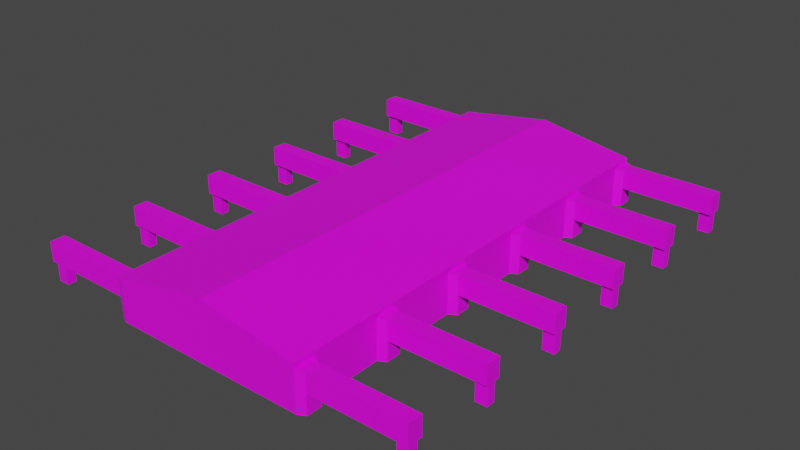 # Source: Termenal.blend  (saved by Blender 3.6.13; exported with 4.5.12 LTS)
import bpy
from mathutils import Matrix  # noqa: F401  (used for matrix-valued properties, if any)

bpy.ops.wm.read_factory_settings(use_empty=True)
scene = bpy.context.scene
scene.name = 'Scene'

# ---- collections
col_collection = bpy.data.collections.new('Collection'); scene.collection.children.link(col_collection)

# ---- images (referenced by path relative to the original .blend; pixels are not part of the script)
import os
ASSET_DIR = os.environ.get("B2B_ASSET_DIR", "")  # directory of the original .blend (textures are referenced by path, not embedded)
HERE = os.path.dirname(os.path.abspath(__file__))  # packed textures are extracted next to this script under _unpacked/

def load_image(name, relpath, width, height, colorspace="sRGB"):
    """Load a texture the original file referenced (path relative to the .blend, or extracted next to this script)."""
    p = next((c for c in (os.path.join(HERE, relpath), os.path.join(ASSET_DIR, relpath)) if relpath and os.path.exists(c)), "")
    if p:
        img = bpy.data.images.load(p, check_existing=True)
        img.name = name
    else:  # same state as the original file: an image datablock whose file is absent (Cycles renders it pink)
        img = bpy.data.images.new(name, width, height)
        img.source = "FILE"
        img.filepath = "//" + (relpath or name)
    img.colorspace_settings.name = colorspace
    return img
img_cube_base_color = load_image('Cube Base Color', 'Termenal Base Color.png', 1024, 1024, 'sRGB')

# ---- materials (node trees are filled in below, after node groups)
mat_termenal = bpy.data.materials.new('Termenal')
mat_termenal.use_transparent_shadow = False
mat_termenal.metallic = 0.6742

# ---- material node trees
mat_termenal.use_nodes = True; mat_termenal.node_tree.nodes.clear()
_N = mat_termenal.node_tree.nodes; _L = mat_termenal.node_tree.links
n0 = _N.new('ShaderNodeBsdfPrincipled'); n0.name = 'Principled BSDF'; n0.location = (10, 300)
n0.distribution = 'GGX'
n0.subsurface_method = 'RANDOM_WALK_SKIN'
n0.inputs[3].default_value = 1.45
n0.inputs[27].default_value = (0.0, 0.0, 0.0, 1.0)
n0.inputs[28].default_value = 1.0
n1 = _N.new('ShaderNodeOutputMaterial'); n1.name = 'Material Output'; n1.location = (300, 300)
n2 = _N.new('ShaderNodeTexImage'); n2.name = 'Image Texture'; n2.location = (-280, 280)
n2.image = img_cube_base_color
_L.new(n0.outputs[0], n1.inputs[0])
_L.new(n2.outputs[0], n0.inputs[0])
n1.is_active_output = True

# ---- world
world_world = bpy.data.worlds.new('World'); scene.world = world_world
world_world.use_nodes = True; world_world.node_tree.nodes.clear()
_N = world_world.node_tree.nodes; _L = world_world.node_tree.links
n0 = _N.new('ShaderNodeOutputWorld'); n0.name = 'World Output'; n0.location = (300, 300)
n1 = _N.new('ShaderNodeBackground'); n1.name = 'Background'; n1.location = (10, 300)
n1.inputs[0].default_value = (0.05088, 0.05088, 0.05088, 1.0)
_L.new(n1.outputs[0], n0.inputs[0])
n0.is_active_output = True
world_world.color = (0.05088, 0.05088, 0.05088)
world_world.use_sun_shadow = False
world_world.sun_shadow_jitter_overblur = 0.0

# ---- meshes
me_cube_002 = bpy.data.meshes.new('Cube.002')
me_cube_002.from_pydata([(-67.5, -147.6, 0.2), (-67.5, -147.6, 24.8), (-67.5, 147.6, 0.2), (-67.5, 147.6, 24.8), (-67.5, 138.1, 0.2), (-67.5, 90.46, 0.2), (-67.5, 80.97, 0.2), (-67.5, 33.31, 0.2), (-67.5, 23.83, 0.2), (-67.5, -23.83, 0.2), (-67.5, -33.31, 0.2), (-67.5, -80.97, 0.2), (-67.5, -90.46, 0.2), (-67.5, -138.1, 0.2), (-67.5, -138.1, 24.8), (-67.5, -90.46, 24.8), (-67.5, -80.97, 24.8), (-67.5, -33.31, 24.8), (-67.5, -23.83, 24.8), (-67.5, 23.83, 24.8), (-67.5, 33.31, 24.8), (-67.5, 80.97, 24.8), (-67.5, 90.46, 24.8), (-67.5, 138.1, 24.8), (0.0, 150.0, -2.861e-06), (0.0, -150.0, -2.861e-06), (0.0, 135.7, 25.0), (0.0, 121.4, 25.0), (0.0, 107.1, 25.0), (0.0, 92.86, 25.0), (0.0, 78.57, 25.0), (0.0, 64.29, 25.0), (0.0, 50.0, 25.0), (0.0, 35.71, 25.0), (0.0, 21.43, 25.0), (0.0, 7.143, 25.0), (0.0, -7.143, 25.0), (0.0, -21.43, 25.0), (0.0, -35.71, 25.0), (0.0, -50.0, 25.0), (0.0, -64.29, 25.0), (0.0, -78.57, 25.0), (0.0, -92.86, 25.0), (0.0, -107.1, 25.0), (0.0, -121.4, 25.0), (0.0, -135.7, 25.0), (-62.5, -135.7, -2.861e-06), (-62.5, -150.0, -2.861e-06), (-62.5, 150.0, -2.861e-06), (-62.5, 135.7, -2.861e-06), (-62.5, 92.86, -2.861e-06), (-62.5, 78.57, -2.861e-06), (-62.5, 35.71, -2.861e-06), (-62.5, 21.43, -2.861e-06), (-62.5, -21.43, -2.861e-06), (-62.5, -35.71, -2.861e-06), (-62.5, -78.57, -2.861e-06), (-62.5, -92.86, -2.861e-06), (-62.5, -135.7, -2.861e-06), (-62.5, -150.0, -2.861e-06), (-62.5, 92.86, -2.861e-06), (-62.5, 78.57, -2.861e-06), (-62.5, 35.71, -2.861e-06), (-62.5, 21.43, -2.861e-06), (-62.5, -21.43, -2.861e-06), (-62.5, -35.71, -2.861e-06), (-62.5, -78.57, -2.861e-06), (-62.5, -92.86, -2.861e-06), (-67.5, 147.6, 12.5), (-67.5, 138.1, 12.5), (-67.5, -147.6, 12.5), (-67.5, -138.1, 12.5), (-67.5, 80.97, 12.5), (-67.5, 90.46, 12.5), (-67.5, 23.83, 12.5), (-67.5, 33.31, 12.5), (-67.5, -33.31, 12.5), (-67.5, -23.83, 12.5), (-67.5, -90.46, 12.5), (-67.5, -80.97, 12.5), (-126.7, -145.6, 12.5), (-127.5, -147.6, 24.8), (-127.5, 138.1, 24.8), (-127.5, 147.6, 24.8), (-127.5, -138.1, 24.8), (-127.5, -90.46, 24.8), (-127.5, -80.97, 24.8), (-127.5, -33.31, 24.8), (-127.5, -23.83, 24.8), (-127.5, 23.83, 24.8), (-127.5, 33.31, 24.8), (-127.5, 80.97, 24.8), (-127.5, 90.46, 24.8), (-126.7, 145.6, 12.5), (-126.7, 140.2, 12.5), (-126.7, -140.2, 12.5), (-126.7, 83.01, 12.5), (-126.7, 88.42, 12.5), (-126.7, 25.87, 12.5), (-126.7, 31.27, 12.5), (-126.7, -31.27, 12.5), (-126.7, -25.87, 12.5), (-126.7, -88.42, 12.5), (-126.7, -83.01, 12.5), (-119.3, 140.2, 12.5), (-119.3, 145.6, 12.5), (-119.3, 83.01, 12.5), (-119.3, 88.42, 12.5), (-119.3, 31.27, 12.5), (-119.3, 25.87, 12.5), (-119.3, -31.27, 12.5), (-119.3, -25.87, 12.5), (-119.3, -88.42, 12.5), (-119.3, -83.01, 12.5), (-119.3, -140.2, 12.5), (-119.3, -145.6, 12.5), (-127.5, 138.1, 12.5), (-127.5, 147.6, 12.5), (-127.5, -147.6, 12.5), (-127.5, -138.1, 12.5), (-127.5, 80.97, 12.5), (-127.5, 90.46, 12.5), (-127.5, 23.83, 12.5), (-127.5, 33.31, 12.5), (-127.5, -33.31, 12.5), (-127.5, -23.83, 12.5), (-127.5, -90.46, 12.5), (-127.5, -80.97, 12.5), (-118.5, 33.31, 12.5), (-118.5, -33.31, 12.5), (-118.5, 80.97, 12.5), (-118.5, -138.1, 12.5), (-118.5, -90.46, 12.5), (-118.5, 23.83, 12.5), (-118.5, 147.6, 12.5), (-118.5, 138.1, 12.5), (-118.5, 90.46, 12.5), (-118.5, -23.83, 12.5), (-118.5, -80.97, 12.5), (-118.5, -147.6, 12.5), (-126.7, 140.2, -0.5), (-126.7, 145.6, -0.5), (-126.7, -145.6, -0.5), (-126.7, -140.2, -0.5), (-126.7, 83.01, -0.5), (-126.7, 88.42, -0.5), (-126.7, 25.87, -0.5), (-126.7, 31.27, -0.5), (-126.7, -31.27, -0.5), (-126.7, -25.87, -0.5), (-126.7, -88.42, -0.5), (-126.7, -83.01, -0.5), (-119.3, 31.27, -0.5), (-119.3, -31.27, -0.5), (-119.3, 83.01, -0.5), (-119.3, -140.2, -0.5), (-119.3, -88.42, -0.5), (-119.3, 25.87, -0.5), (-119.3, 145.6, -0.5), (-119.3, 140.2, -0.5), (-119.3, 88.42, -0.5), (-119.3, -25.87, -0.5), (-119.3, -83.01, -0.5), (-119.3, -145.6, -0.5), (-62.5, 135.7, 25.0), (-62.5, 150.0, 25.0), (-62.5, -150.0, 25.0), (-62.5, -135.7, 25.0), (-62.5, -92.86, 25.0), (-62.5, -78.57, 25.0), (-62.5, -35.71, 25.0), (-62.5, -21.43, 25.0), (-62.5, 21.43, 25.0), (-62.5, 35.71, 25.0), (-62.5, 78.57, 25.0), (-62.5, 92.86, 25.0), (0.0, -121.4, 25.0), (0.0, -135.7, 25.0), (0.0, -107.1, 25.0), (0.0, -92.86, 25.0), (0.0, -78.57, 25.0), (0.0, -64.29, 25.0), (0.0, -50.0, 25.0), (0.0, -35.71, 25.0), (0.0, -21.43, 25.0), (0.0, -7.143, 25.0), (0.0, 7.143, 25.0), (0.0, 21.43, 25.0), (0.0, 35.71, 25.0), (0.0, 50.0, 25.0), (0.0, 64.29, 25.0), (0.0, 78.57, 25.0), (0.0, 92.86, 25.0), (0.0, 107.1, 25.0), (0.0, 121.4, 25.0), (0.0, 135.7, 25.0), (-62.5, 135.7, 28.14), (-62.5, 92.86, 28.14), (-62.5, 78.57, 28.14), (-62.5, 35.71, 28.14), (-62.5, 21.43, 28.14), (-62.5, -21.43, 28.14), (-62.5, -35.71, 28.14), (-62.5, -78.57, 28.14), (-62.5, -92.86, 28.14), (-62.5, -135.7, 28.14), (0.0, 150.0, 38.02), (0.0, -150.0, 38.02), (-62.5, 150.0, 28.14), (-62.5, -150.0, 28.14)], [(44, 176), (177, 45), (43, 178), (42, 179), (41, 180), (40, 181), (39, 182), (38, 183), (37, 184), (36, 185), (35, 186), (34, 187), (33, 188), (32, 189), (31, 190), (30, 191), (29, 192), (28, 193), (27, 194), (26, 195)], [(74, 19, 89, 122, 133), (201, 171, 170, 202), (16, 79, 138, 127, 86), (103, 151, 150, 102), (199, 198, 174, 51, 52, 173), (99, 147, 146, 98), (169, 203, 202, 170, 55, 56), (175, 197, 196, 164, 49, 50), (171, 201, 200, 172, 53, 54), (206, 24, 48, 165, 208), (48, 24, 25, 47, 46, 57, 56, 55, 54, 53, 52, 51, 50, 49), (166, 47, 25, 207, 209), (59, 58, 46, 47), (13, 71, 14, 167, 46, 58), (4, 2, 48, 49), (95, 143, 142, 80), (148, 153, 110, 100), (144, 154, 106, 96), (141, 140, 94, 93), (14, 84, 81, 1, 166, 167), (61, 60, 50, 51), (63, 62, 52, 53), (65, 64, 54, 55), (67, 66, 56, 57), (16, 86, 85, 15, 168, 169), (18, 88, 87, 17, 170, 171), (20, 90, 89, 19, 172, 173), (22, 92, 91, 21, 174, 175), (94, 140, 159, 104), (156, 162, 113, 112), (163, 155, 114, 115), (146, 157, 109, 98), (112, 102, 150, 156), (113, 162, 151, 103), (149, 148, 100, 101), (142, 163, 115, 80), (152, 147, 99, 108), (105, 158, 141, 93), (159, 158, 105, 104), (21, 72, 6, 61, 51, 174), (15, 78, 12, 67, 57, 168), (17, 76, 10, 65, 55, 170), (19, 74, 8, 63, 53, 172), (165, 48, 2, 68, 3), (0, 13, 58, 59), (6, 5, 60, 61), (8, 7, 62, 63), (10, 9, 64, 65), (12, 11, 66, 67), (1, 70, 0, 59, 47, 166), (97, 145, 144, 96), (4, 69, 68, 2), (160, 145, 97, 107), (114, 155, 143, 95), (111, 161, 149, 101), (106, 154, 160, 107), (108, 109, 157, 152), (23, 69, 4, 49, 164), (3, 83, 82, 23, 164, 165), (0, 70, 71, 13), (5, 73, 22, 175, 50, 60), (6, 72, 73, 5), (7, 75, 20, 173, 52, 62), (8, 74, 75, 7), (9, 77, 18, 171, 54, 64), (10, 76, 77, 9), (11, 79, 16, 169, 56, 66), (12, 78, 79, 11), (116, 82, 83, 117), (118, 81, 84, 119), (126, 85, 86, 127), (124, 87, 88, 125), (122, 89, 90, 123), (120, 91, 92, 121), (76, 17, 87, 124, 129), (72, 21, 91, 120, 130), (110, 153, 161, 111), (18, 77, 137, 125, 88), (14, 71, 131, 119, 84), (20, 75, 128, 123, 90), (69, 23, 82, 116, 135), (3, 68, 134, 117, 83), (78, 15, 85, 126, 132), (22, 73, 136, 121, 92), (68, 69, 135, 134), (73, 72, 130, 136), (75, 74, 133, 128), (77, 76, 129, 137), (79, 78, 132, 138), (71, 70, 139, 131), (93, 94, 116, 117), (95, 80, 118, 119), (97, 96, 120, 121), (99, 98, 122, 123), (101, 100, 124, 125), (103, 102, 126, 127), (108, 99, 123, 128), (100, 110, 129, 124), (96, 106, 130, 120), (114, 95, 119, 131), (102, 112, 132, 126), (98, 109, 133, 122), (105, 93, 117, 134), (94, 104, 135, 116), (104, 105, 134, 135), (107, 97, 121, 136), (106, 107, 136, 130), (109, 108, 128, 133), (111, 101, 125, 137), (110, 111, 137, 129), (113, 103, 127, 138), (112, 113, 138, 132), (80, 115, 139, 118), (115, 114, 131, 139), (160, 154, 144, 145), (161, 153, 148, 149), (162, 156, 150, 151), (152, 157, 146, 147), (158, 159, 140, 141), (155, 163, 142, 143), (166, 209, 205, 167), (196, 208, 165, 164), (205, 204, 168, 57, 46, 167), (203, 169, 168, 204), (172, 200, 199, 173), (174, 198, 197, 175), (196, 197, 198, 199, 200, 201, 202, 203, 204, 205, 209, 207, 206, 208), (70, 1, 81, 118, 139)])
_uv = me_cube_002.uv_layers.new(name='UVMap')
_uv.uv.foreach_set('vector', [0.4396, 0.5621, 0.4396, 0.4252, 0.5728, 0.4252, 0.5728, 0.5621, 0.5528, 0.5621, 0.1192, 0.423, 0.1192, 0.458, 0.106, 0.458, 0.106, 0.423, 0.8448, 0.7033, 0.8448, 0.8402, 0.7316, 0.8402, 0.7116, 0.8402, 0.7116, 0.7033, 0.8456, 0.2781, 0.8456, 0.4227, 0.8405, 0.4227, 0.8405, 0.2781, 0.1722, 0.423, 0.2119, 0.423, 0.2119, 0.458, 0.2119, 0.7361, 0.1722, 0.7361, 0.1722, 0.458, 0.8506, 0.2781, 0.8506, 0.4227, 0.8456, 0.4227, 0.8456, 0.2781, 0.06622, 0.458, 0.06622, 0.423, 0.106, 0.423, 0.106, 0.458, 0.106, 0.7361, 0.06622, 0.7361, 0.2251, 0.458, 0.2251, 0.423, 0.2649, 0.423, 0.2649, 0.458, 0.2649, 0.7361, 0.2251, 0.7361, 0.1192, 0.458, 0.1192, 0.423, 0.1589, 0.423, 0.1589, 0.458, 0.1589, 0.7361, 0.1192, 0.7361, 0.2833, 1.698e-08, 0.2833, 0.423, 0.1445, 0.423, 0.1445, 0.1449, 0.1445, 0.1099, 0.2893, 0.423, 0.4283, 0.423, 0.4283, 0.7011, 0.2893, 0.7011, 0.2893, 0.6879, 0.2893, 0.6481, 0.2893, 0.6349, 0.2893, 0.5952, 0.2893, 0.5819, 0.2893, 0.5422, 0.2893, 0.5289, 0.2893, 0.4892, 0.2893, 0.476, 0.2893, 0.4362, 0.4221, 0.1449, 0.4221, 0.423, 0.2833, 0.423, 0.2833, 1.698e-08, 0.4221, 0.1099, 0.2833, 0.423, 0.2833, 0.423, 0.2833, 0.423, 0.2833, 0.423, 0.6998, 0.2759, 0.6998, 0.1391, 0.6998, 0.002225, 0.711, 0.0, 0.711, 0.2781, 0.711, 0.2781, 0.2781, 0.434, 0.2781, 0.4252, 0.2893, 0.423, 0.2893, 0.4362, 0.8556, 0.2781, 0.8556, 0.4227, 0.8506, 0.4227, 0.8506, 0.2781, 0.5828, 0.4227, 0.5666, 0.4227, 0.5666, 0.2781, 0.5828, 0.2781, 0.7449, 0.4227, 0.7287, 0.4227, 0.7287, 0.2781, 0.7449, 0.2781, 0.8606, 0.4227, 0.8556, 0.4227, 0.8556, 0.2781, 0.8606, 0.2781, 0.7721, 0.2893, 0.7721, 0.4228, 0.7633, 0.4228, 0.7633, 0.2893, 0.7611, 0.2781, 0.7743, 0.2781, 0.2833, 0.423, 0.2833, 0.423, 0.2833, 0.423, 0.2833, 0.423, 0.2833, 0.423, 0.2833, 0.423, 0.2833, 0.423, 0.2833, 0.423, 0.2833, 0.423, 0.2833, 0.423, 0.2833, 0.423, 0.2833, 0.423, 0.2833, 0.423, 0.2833, 0.423, 0.2833, 0.423, 0.2833, 0.423, 0.7853, 0.2893, 0.7853, 0.4228, 0.7766, 0.4228, 0.7766, 0.2893, 0.7743, 0.2781, 0.7876, 0.2781, 0.7986, 0.2893, 0.7986, 0.4228, 0.7898, 0.4228, 0.7898, 0.2893, 0.7876, 0.2781, 0.8008, 0.2781, 0.8118, 0.2893, 0.8118, 0.4228, 0.803, 0.4228, 0.803, 0.2893, 0.8008, 0.2781, 0.8141, 0.2781, 0.8251, 0.2893, 0.8251, 0.4228, 0.8163, 0.4228, 0.8163, 0.2893, 0.8141, 0.2781, 0.8273, 0.2781, 0.599, 0.2781, 0.599, 0.4227, 0.5828, 0.4227, 0.5828, 0.2781, 0.8656, 0.4227, 0.8606, 0.4227, 0.8606, 0.2781, 0.8656, 0.2781, 0.8668, 0.5676, 0.8618, 0.5676, 0.8618, 0.423, 0.8668, 0.423, 0.6152, 0.4227, 0.599, 0.4227, 0.599, 0.2781, 0.6152, 0.2781, 0.6152, 0.2781, 0.6314, 0.2781, 0.6314, 0.4227, 0.6152, 0.4227, 0.7611, 0.2781, 0.7611, 0.4227, 0.7449, 0.4227, 0.7449, 0.2781, 0.8706, 0.4227, 0.8656, 0.4227, 0.8656, 0.2781, 0.8706, 0.2781, 0.6476, 0.4227, 0.6314, 0.4227, 0.6314, 0.2781, 0.6476, 0.2781, 0.6638, 0.4227, 0.6476, 0.4227, 0.6476, 0.2781, 0.6638, 0.2781, 0.68, 0.2781, 0.68, 0.4227, 0.6638, 0.4227, 0.6638, 0.2781, 0.8718, 0.5676, 0.8668, 0.5676, 0.8668, 0.423, 0.8718, 0.423, 0.8668, 0.002225, 0.8668, 0.1391, 0.8668, 0.2759, 0.8555, 0.2781, 0.8555, 0.2781, 0.8555, 0.0, 0.584, 0.4252, 0.584, 0.5621, 0.584, 0.6989, 0.5728, 0.7011, 0.5728, 0.7011, 0.5728, 0.423, 0.7223, 0.002225, 0.7223, 0.1391, 0.7223, 0.2759, 0.711, 0.2781, 0.711, 0.2781, 0.711, 0.0, 0.4396, 0.4252, 0.4396, 0.5621, 0.4396, 0.6989, 0.4283, 0.7011, 0.4283, 0.7011, 0.4283, 0.423, 0.1445, 0.1449, 0.1445, 0.423, 0.1332, 0.4208, 0.1332, 0.2839, 0.1332, 0.1471, 0.2431, 0.7471, 0.2431, 0.7383, 0.2543, 0.7361, 0.2543, 0.7493, 0.1984, 0.7471, 0.1984, 0.7383, 0.2096, 0.7361, 0.2096, 0.7493, 0.2096, 0.7471, 0.2096, 0.7383, 0.2207, 0.7361, 0.2207, 0.7493, 0.2207, 0.7471, 0.2207, 0.7383, 0.2319, 0.7361, 0.2319, 0.7493, 0.2319, 0.7471, 0.2319, 0.7383, 0.2431, 0.7361, 0.2431, 0.7493, 0.4333, 0.1471, 0.4333, 0.2839, 0.4333, 0.4208, 0.4221, 0.423, 0.4221, 0.423, 0.4221, 0.1449, 0.8756, 0.2781, 0.8756, 0.4227, 0.8706, 0.4227, 0.8706, 0.2781, 0.0452, 0.8729, 0.0452, 0.7361, 0.05399, 0.7361, 0.05399, 0.8729, 0.6962, 0.4227, 0.68, 0.4227, 0.68, 0.2781, 0.6962, 0.2781, 0.7125, 0.2781, 0.7125, 0.4227, 0.6962, 0.4227, 0.6962, 0.2781, 0.7287, 0.2781, 0.7287, 0.4227, 0.7125, 0.4227, 0.7125, 0.2781, 0.8768, 0.423, 0.8768, 0.5676, 0.8718, 0.5676, 0.8718, 0.423, 0.0, 0.7361, 0.005012, 0.7361, 0.005012, 0.8807, 0.0, 0.8807, 0.7285, 0.4252, 0.7285, 0.5621, 0.7285, 0.6989, 0.7173, 0.7011, 0.7173, 0.423, 0.8383, 0.2893, 0.8383, 0.4228, 0.8295, 0.4228, 0.8295, 0.2893, 0.8273, 0.2781, 0.8405, 0.2781, 0.09796, 0.8729, 0.09796, 0.7361, 0.1068, 0.7361, 0.1068, 0.8729, 0.4114, 0.977, 0.4114, 0.8402, 0.4114, 0.7033, 0.4226, 0.7011, 0.4226, 0.9792, 0.4226, 0.9792, 0.05399, 0.8729, 0.05399, 0.7361, 0.06279, 0.7361, 0.06279, 0.8729, 0.5558, 0.977, 0.5558, 0.8402, 0.5558, 0.7033, 0.5671, 0.7011, 0.5671, 0.9792, 0.5671, 0.9792, 0.01002, 0.8729, 0.01002, 0.7361, 0.01882, 0.7361, 0.01882, 0.8729, 0.7003, 0.977, 0.7003, 0.8402, 0.7003, 0.7033, 0.7116, 0.7011, 0.7116, 0.9792, 0.7116, 0.9792, 0.01882, 0.8729, 0.01882, 0.7361, 0.02761, 0.7361, 0.02761, 0.8729, 0.8448, 0.977, 0.8448, 0.8402, 0.8448, 0.7033, 0.8561, 0.7011, 0.8561, 0.9792, 0.8561, 0.9792, 0.06279, 0.8729, 0.06279, 0.7361, 0.07158, 0.7361, 0.07158, 0.8729, 0.1068, 0.8729, 0.1068, 0.7361, 0.1156, 0.7361, 0.1156, 0.8729, 0.07158, 0.8729, 0.07158, 0.7361, 0.08038, 0.7361, 0.08038, 0.8729, 0.08038, 0.8729, 0.08038, 0.7361, 0.08917, 0.7361, 0.08917, 0.8729, 0.02761, 0.8729, 0.02761, 0.7361, 0.03641, 0.7361, 0.03641, 0.8729, 0.03641, 0.8729, 0.03641, 0.7361, 0.0452, 0.7361, 0.0452, 0.8729, 0.08917, 0.8729, 0.08917, 0.7361, 0.09796, 0.7361, 0.09796, 0.8729, 0.7223, 0.1391, 0.7223, 0.002225, 0.8555, 0.002225, 0.8555, 0.1391, 0.8355, 0.1391, 0.8668, 0.1391, 0.8668, 0.002225, 1.0, 0.002225, 1.0, 0.1391, 0.98, 0.1391, 0.01002, 0.7361, 0.01002, 0.8807, 0.005012, 0.8807, 0.005012, 0.7361, 0.7003, 0.7033, 0.7003, 0.8402, 0.5871, 0.8402, 0.5671, 0.8402, 0.5671, 0.7033, 0.6998, 0.002225, 0.6998, 0.1391, 0.5865, 0.1391, 0.5666, 0.1391, 0.5666, 0.002225, 0.5558, 0.7033, 0.5558, 0.8402, 0.4426, 0.8402, 0.4226, 0.8402, 0.4226, 0.7033, 0.7285, 0.5621, 0.7285, 0.4252, 0.8618, 0.4252, 0.8618, 0.5621, 0.8418, 0.5621, 0.1332, 0.1471, 0.1332, 0.2839, 0.01999, 0.2839, 0.0, 0.2839, 0.0, 0.1471, 0.584, 0.5621, 0.584, 0.4252, 0.7173, 0.4252, 0.7173, 0.5621, 0.6973, 0.5621, 0.4114, 0.7033, 0.4114, 0.8402, 0.2981, 0.8402, 0.2781, 0.8402, 0.2781, 0.7033, 0.1419, 0.8695, 0.1331, 0.8695, 0.1331, 0.7561, 0.1419, 0.7561, 0.1507, 0.8695, 0.1419, 0.8695, 0.1419, 0.7561, 0.1507, 0.7561, 0.1243, 0.8695, 0.1156, 0.8695, 0.1156, 0.7561, 0.1243, 0.7561, 0.1331, 0.8695, 0.1243, 0.8695, 0.1243, 0.7561, 0.1331, 0.7561, 0.1595, 0.8695, 0.1507, 0.8695, 0.1507, 0.7561, 0.1595, 0.7561, 0.1683, 0.8695, 0.1595, 0.8695, 0.1595, 0.7561, 0.1683, 0.7561, 0.14, 0.738, 0.135, 0.738, 0.1331, 0.7361, 0.1419, 0.7361, 0.1664, 0.738, 0.1614, 0.738, 0.1595, 0.7361, 0.1683, 0.7361, 0.1488, 0.738, 0.1438, 0.738, 0.1419, 0.7361, 0.1507, 0.7361, 0.1225, 0.738, 0.1174, 0.738, 0.1156, 0.7361, 0.1243, 0.7361, 0.1312, 0.738, 0.1262, 0.738, 0.1243, 0.7361, 0.1331, 0.7361, 0.1576, 0.738, 0.1526, 0.738, 0.1507, 0.7361, 0.1595, 0.7361, 0.1225, 0.7542, 0.1225, 0.738, 0.1243, 0.7361, 0.1243, 0.7561, 0.1262, 0.738, 0.1262, 0.7542, 0.1243, 0.7561, 0.1243, 0.7361, 0.1438, 0.738, 0.1438, 0.7542, 0.1419, 0.7561, 0.1419, 0.7361, 0.1664, 0.7542, 0.1664, 0.738, 0.1683, 0.7361, 0.1683, 0.7561, 0.1526, 0.738, 0.1526, 0.7542, 0.1507, 0.7561, 0.1507, 0.7361, 0.1174, 0.738, 0.1174, 0.7542, 0.1156, 0.7561, 0.1156, 0.7361, 0.14, 0.7542, 0.14, 0.738, 0.1419, 0.7361, 0.1419, 0.7561, 0.135, 0.738, 0.135, 0.7542, 0.1331, 0.7561, 0.1331, 0.7361, 0.135, 0.7542, 0.14, 0.7542, 0.1419, 0.7561, 0.1331, 0.7561, 0.1488, 0.7542, 0.1488, 0.738, 0.1507, 0.7361, 0.1507, 0.7561, 0.1438, 0.7542, 0.1488, 0.7542, 0.1507, 0.7561, 0.1419, 0.7561, 0.1174, 0.7542, 0.1225, 0.7542, 0.1243, 0.7561, 0.1156, 0.7561, 0.1312, 0.7542, 0.1312, 0.738, 0.1331, 0.7361, 0.1331, 0.7561, 0.1262, 0.7542, 0.1312, 0.7542, 0.1331, 0.7561, 0.1243, 0.7561, 0.1576, 0.7542, 0.1576, 0.738, 0.1595, 0.7361, 0.1595, 0.7561, 0.1526, 0.7542, 0.1576, 0.7542, 0.1595, 0.7561, 0.1507, 0.7561, 0.1614, 0.738, 0.1614, 0.7542, 0.1595, 0.7561, 0.1595, 0.7361, 0.1614, 0.7542, 0.1664, 0.7542, 0.1683, 0.7561, 0.1595, 0.7561, 0.1733, 0.7523, 0.1683, 0.7523, 0.1683, 0.7361, 0.1733, 0.7361, 0.1783, 0.7523, 0.1733, 0.7523, 0.1733, 0.7361, 0.1783, 0.7361, 0.1833, 0.7523, 0.1783, 0.7523, 0.1783, 0.7361, 0.1833, 0.7361, 0.1884, 0.7523, 0.1833, 0.7523, 0.1833, 0.7361, 0.1884, 0.7361, 0.1934, 0.7523, 0.1884, 0.7523, 0.1884, 0.7361, 0.1934, 0.7361, 0.1984, 0.7523, 0.1934, 0.7523, 0.1934, 0.7361, 0.1984, 0.7361, 0.0, 0.458, 0.0, 0.423, 0.01324, 0.423, 0.01324, 0.458, 0.2649, 0.423, 0.2781, 0.423, 0.2781, 0.458, 0.2649, 0.458, 0.01324, 0.423, 0.05298, 0.423, 0.05298, 0.458, 0.05298, 0.7361, 0.01324, 0.7361, 0.01324, 0.458, 0.06622, 0.423, 0.06622, 0.458, 0.05298, 0.458, 0.05298, 0.423, 0.1589, 0.458, 0.1589, 0.423, 0.1722, 0.423, 0.1722, 0.458, 0.2119, 0.458, 0.2119, 0.423, 0.2251, 0.423, 0.2251, 0.458, 0.9972, 0.7144, 0.9972, 0.7541, 0.9972, 0.7673, 0.9972, 0.8071, 0.9972, 0.8203, 0.9972, 0.86, 0.9972, 0.8733, 0.9972, 0.913, 0.9972, 0.9263, 0.9972, 0.966, 0.9972, 0.9792, 0.8561, 0.9792, 0.8561, 0.7011, 0.9972, 0.7011, 0.4333, 0.2839, 0.4333, 0.1471, 0.5666, 0.1471, 0.5666, 0.2839, 0.5466, 0.2839])
_ca = me_cube_002.color_attributes.new('Attribute', 'BYTE_COLOR', 'CORNER')
_ca.data.foreach_set('color', [1.0, 1.0, 1.0, 1.0, 1.0, 1.0, 1.0, 1.0, 1.0, 1.0, 1.0, 1.0, 1.0, 1.0, 1.0, 1.0, 1.0, 1.0, 1.0, 1.0, 1.0, 1.0, 1.0, 1.0, 1.0, 1.0, 1.0, 1.0, 1.0, 1.0, 1.0, 1.0, 1.0, 1.0, 1.0, 1.0, 1.0, 1.0, 1.0, 1.0, 1.0, 1.0, 1.0, 1.0, 1.0, 1.0, 1.0, 1.0, 1.0, 1.0, 1.0, 1.0, 1.0, 1.0, 1.0, 1.0, 1.0, 1.0, 1.0, 1.0, 1.0, 1.0, 1.0, 1.0, 1.0, 1.0, 1.0, 1.0, 1.0, 1.0, 1.0, 1.0, 1.0, 1.0, 1.0, 1.0, 1.0, 1.0, 1.0, 1.0, 1.0, 1.0, 1.0, 1.0, 1.0, 1.0, 1.0, 1.0, 1.0, 1.0, 1.0, 1.0, 1.0, 1.0, 1.0, 1.0, 1.0, 1.0, 1.0, 1.0, 1.0, 1.0, 1.0, 1.0, 1.0, 1.0, 1.0, 1.0, 1.0, 1.0, 1.0, 1.0, 1.0, 1.0, 1.0, 1.0, 1.0, 1.0, 1.0, 1.0, 1.0, 1.0, 1.0, 1.0, 1.0, 1.0, 1.0, 1.0, 1.0, 1.0, 1.0, 1.0, 1.0, 1.0, 1.0, 1.0, 1.0, 1.0, 1.0, 1.0, 1.0, 1.0, 1.0, 1.0, 1.0, 1.0, 1.0, 1.0, 1.0, 1.0, 1.0, 1.0, 1.0, 1.0, 1.0, 1.0, 1.0, 1.0, 1.0, 1.0, 1.0, 1.0, 1.0, 1.0, 1.0, 1.0, 1.0, 1.0, 1.0, 1.0, 1.0, 1.0, 1.0, 1.0, 1.0, 1.0, 1.0, 1.0, 1.0, 1.0, 1.0, 1.0, 1.0, 1.0, 1.0, 1.0, 1.0, 1.0, 1.0, 1.0, 1.0, 1.0, 1.0, 1.0, 1.0, 1.0, 1.0, 1.0, 1.0, 1.0, 1.0, 1.0, 1.0, 1.0, 1.0, 1.0, 1.0, 1.0, 1.0, 1.0, 1.0, 1.0, 1.0, 1.0, 1.0, 1.0, 1.0, 1.0, 1.0, 1.0, 1.0, 1.0, 1.0, 1.0, 1.0, 1.0, 1.0, 1.0, 1.0, 1.0, 1.0, 1.0, 1.0, 1.0, 1.0, 1.0, 1.0, 1.0, 1.0, 1.0, 1.0, 1.0, 1.0, 1.0, 1.0, 1.0, 1.0, 1.0, 1.0, 1.0, 1.0, 1.0, 1.0, 1.0, 1.0, 1.0, 1.0, 1.0, 1.0, 1.0, 1.0, 1.0, 1.0, 1.0, 1.0, 1.0, 1.0, 1.0, 1.0, 1.0, 1.0, 1.0, 1.0, 1.0, 1.0, 1.0, 1.0, 1.0, 1.0, 1.0, 1.0, 1.0, 1.0, 1.0, 1.0, 1.0, 1.0, 1.0, 1.0, 1.0, 1.0, 1.0, 1.0, 1.0, 1.0, 1.0, 1.0, 1.0, 1.0, 1.0, 1.0, 1.0, 1.0, 1.0, 1.0, 1.0, 1.0, 1.0, 1.0, 1.0, 1.0, 1.0, 1.0, 1.0, 1.0, 1.0, 1.0, 1.0, 1.0, 1.0, 1.0, 1.0, 1.0, 1.0, 1.0, 1.0, 1.0, 1.0, 1.0, 1.0, 1.0, 1.0, 1.0, 1.0, 1.0, 1.0, 1.0, 1.0, 1.0, 1.0, 1.0, 1.0, 1.0, 1.0, 1.0, 1.0, 1.0, 1.0, 1.0, 1.0, 1.0, 1.0, 1.0, 1.0, 1.0, 1.0, 1.0, 1.0, 1.0, 1.0, 1.0, 1.0, 1.0, 1.0, 1.0, 1.0, 1.0, 1.0, 1.0, 1.0, 1.0, 1.0, 1.0, 1.0, 1.0, 1.0, 1.0, 1.0, 1.0, 1.0, 1.0, 1.0, 1.0, 1.0, 1.0, 1.0, 1.0, 1.0, 1.0, 1.0, 1.0, 1.0, 1.0, 1.0, 1.0, 1.0, 1.0, 1.0, 1.0, 1.0, 1.0, 1.0, 1.0, 1.0, 1.0, 1.0, 1.0, 1.0, 1.0, 1.0, 1.0, 1.0, 1.0, 1.0, 1.0, 1.0, 1.0, 1.0, 1.0, 1.0, 1.0, 1.0, 1.0, 1.0, 1.0, 1.0, 1.0, 1.0, 1.0, 1.0, 1.0, 1.0, 1.0, 1.0, 1.0, 1.0, 1.0, 1.0, 1.0, 1.0, 1.0, 1.0, 1.0, 1.0, 1.0, 1.0, 1.0, 1.0, 1.0, 1.0, 1.0, 1.0, 1.0, 1.0, 1.0, 1.0, 1.0, 1.0, 1.0, 1.0, 1.0, 1.0, 1.0, 1.0, 1.0, 1.0, 1.0, 1.0, 1.0, 1.0, 1.0, 1.0, 1.0, 1.0, 1.0, 1.0, 1.0, 1.0, 1.0, 1.0, 1.0, 1.0, 1.0, 1.0, 1.0, 1.0, 1.0, 1.0, 1.0, 1.0, 1.0, 1.0, 1.0, 1.0, 1.0, 1.0, 1.0, 1.0, 1.0, 1.0, 1.0, 1.0, 1.0, 1.0, 1.0, 1.0, 1.0, 1.0, 1.0, 1.0, 1.0, 1.0, 1.0, 1.0, 1.0, 1.0, 1.0, 1.0, 1.0, 1.0, 1.0, 1.0, 1.0, 1.0, 1.0, 1.0, 1.0, 1.0, 1.0, 1.0, 1.0, 1.0, 1.0, 1.0, 1.0, 1.0, 1.0, 1.0, 1.0, 1.0, 1.0, 1.0, 1.0, 1.0, 1.0, 1.0, 1.0, 1.0, 1.0, 1.0, 1.0, 1.0, 1.0, 1.0, 1.0, 1.0, 1.0, 1.0, 1.0, 1.0, 1.0, 1.0, 1.0, 1.0, 1.0, 1.0, 1.0, 1.0, 1.0, 1.0, 1.0, 1.0, 1.0, 1.0, 1.0, 1.0, 1.0, 1.0, 1.0, 1.0, 1.0, 1.0, 1.0, 1.0, 1.0, 1.0, 1.0, 1.0, 1.0, 1.0, 1.0, 1.0, 1.0, 1.0, 1.0, 1.0, 1.0, 1.0, 1.0, 1.0, 1.0, 1.0, 1.0, 1.0, 1.0, 1.0, 1.0, 1.0, 1.0, 1.0, 1.0, 1.0, 1.0, 1.0, 1.0, 1.0, 1.0, 1.0, 1.0, 1.0, 1.0, 1.0, 1.0, 1.0, 1.0, 1.0, 1.0, 1.0, 1.0, 1.0, 1.0, 1.0, 1.0, 1.0, 1.0, 1.0, 1.0, 1.0, 1.0, 1.0, 1.0, 1.0, 1.0, 1.0, 1.0, 1.0, 1.0, 1.0, 1.0, 1.0, 1.0, 1.0, 1.0, 1.0, 1.0, 1.0, 1.0, 1.0, 1.0, 1.0, 1.0, 1.0, 1.0, 1.0, 1.0, 1.0, 1.0, 1.0, 1.0, 1.0, 1.0, 1.0, 1.0, 1.0, 1.0, 1.0, 1.0, 1.0, 1.0, 1.0, 1.0, 1.0, 1.0, 1.0, 1.0, 1.0, 1.0, 1.0, 1.0, 1.0, 1.0, 1.0, 1.0, 1.0, 1.0, 1.0, 1.0, 1.0, 1.0, 1.0, 1.0, 1.0, 1.0, 1.0, 1.0, 1.0, 1.0, 1.0, 1.0, 1.0, 1.0, 1.0, 1.0, 1.0, 1.0, 1.0, 1.0, 1.0, 1.0, 1.0, 1.0, 1.0, 1.0, 1.0, 1.0, 1.0, 1.0, 1.0, 1.0, 1.0, 1.0, 1.0, 1.0, 1.0, 1.0, 1.0, 1.0, 1.0, 1.0, 1.0, 1.0, 1.0, 1.0, 1.0, 1.0, 1.0, 1.0, 1.0, 1.0, 1.0, 1.0, 1.0, 1.0, 1.0, 1.0, 1.0, 1.0, 1.0, 1.0, 1.0, 1.0, 1.0, 1.0, 1.0, 1.0, 1.0, 1.0, 1.0, 1.0, 1.0, 1.0, 1.0, 1.0, 1.0, 1.0, 1.0, 1.0, 1.0, 1.0, 1.0, 1.0, 1.0, 1.0, 1.0, 1.0, 1.0, 1.0, 1.0, 1.0, 1.0, 1.0, 1.0, 1.0, 1.0, 1.0, 1.0, 1.0, 1.0, 1.0, 1.0, 1.0, 1.0, 1.0, 1.0, 1.0, 1.0, 1.0, 1.0, 1.0, 1.0, 1.0, 1.0, 1.0, 1.0, 1.0, 1.0, 1.0, 1.0, 1.0, 1.0, 1.0, 1.0, 1.0, 1.0, 1.0, 1.0, 1.0, 1.0, 1.0, 1.0, 1.0, 1.0, 1.0, 1.0, 1.0, 1.0, 1.0, 1.0, 1.0, 1.0, 1.0, 1.0, 1.0, 1.0, 1.0, 1.0, 1.0, 1.0, 1.0, 1.0, 1.0, 1.0, 1.0, 1.0, 1.0, 1.0, 1.0, 1.0, 1.0, 1.0, 1.0, 1.0, 1.0, 1.0, 1.0, 1.0, 1.0, 1.0, 1.0, 1.0, 1.0, 1.0, 1.0, 1.0, 1.0, 1.0, 1.0, 1.0, 1.0, 1.0, 1.0, 1.0, 1.0, 1.0, 1.0, 1.0, 1.0, 1.0, 1.0, 1.0, 1.0, 1.0, 1.0, 1.0, 1.0, 1.0, 1.0, 1.0, 1.0, 1.0, 1.0, 1.0, 1.0, 1.0, 1.0, 1.0, 1.0, 1.0, 1.0, 1.0, 1.0, 1.0, 1.0, 1.0, 1.0, 1.0, 1.0, 1.0, 1.0, 1.0, 1.0, 1.0, 1.0, 1.0, 1.0, 1.0, 1.0, 1.0, 1.0, 1.0, 1.0, 1.0, 1.0, 1.0, 1.0, 1.0, 1.0, 1.0, 1.0, 1.0, 1.0, 1.0, 1.0, 1.0, 1.0, 1.0, 1.0, 1.0, 1.0, 1.0, 1.0, 1.0, 1.0, 1.0, 1.0, 1.0, 1.0, 1.0, 1.0, 1.0, 1.0, 1.0, 1.0, 1.0, 1.0, 1.0, 1.0, 1.0, 1.0, 1.0, 1.0, 1.0, 1.0, 1.0, 1.0, 1.0, 1.0, 1.0, 1.0, 1.0, 1.0, 1.0, 1.0, 1.0, 1.0, 1.0, 1.0, 1.0, 1.0, 1.0, 1.0, 1.0, 1.0, 1.0, 1.0, 1.0, 1.0, 1.0, 1.0, 1.0, 1.0, 1.0, 1.0, 1.0, 1.0, 1.0, 1.0, 1.0, 1.0, 1.0, 1.0, 1.0, 1.0, 1.0, 1.0, 1.0, 1.0, 1.0, 1.0, 1.0, 1.0, 1.0, 1.0, 1.0, 1.0, 1.0, 1.0, 1.0, 1.0, 1.0, 1.0, 1.0, 1.0, 1.0, 1.0, 1.0, 1.0, 1.0, 1.0, 1.0, 1.0, 1.0, 1.0, 1.0, 1.0, 1.0, 1.0, 1.0, 1.0, 1.0, 1.0, 1.0, 1.0, 1.0, 1.0, 1.0, 1.0, 1.0, 1.0, 1.0, 1.0, 1.0, 1.0, 1.0, 1.0, 1.0, 1.0, 1.0, 1.0, 1.0, 1.0, 1.0, 1.0, 1.0, 1.0, 1.0, 1.0, 1.0, 1.0, 1.0, 1.0, 1.0, 1.0, 1.0, 1.0, 1.0, 1.0, 1.0, 1.0, 1.0, 1.0, 1.0, 1.0, 1.0, 1.0, 1.0, 1.0, 1.0, 1.0, 1.0, 1.0, 1.0, 1.0, 1.0, 1.0, 1.0, 1.0, 1.0, 1.0, 1.0, 1.0, 1.0, 1.0, 1.0, 1.0, 1.0, 1.0, 1.0, 1.0, 1.0, 1.0, 1.0, 1.0, 1.0, 1.0, 1.0, 1.0, 1.0, 1.0, 1.0, 1.0, 1.0, 1.0, 1.0, 1.0, 1.0, 1.0, 1.0, 1.0, 1.0, 1.0, 1.0, 1.0, 1.0, 1.0, 1.0, 1.0, 1.0, 1.0, 1.0, 1.0, 1.0, 1.0, 1.0, 1.0, 1.0, 1.0, 1.0, 1.0, 1.0, 1.0, 1.0, 1.0, 1.0, 1.0, 1.0, 1.0, 1.0, 1.0, 1.0, 1.0, 1.0, 1.0, 1.0, 1.0, 1.0, 1.0, 1.0, 1.0, 1.0, 1.0, 1.0, 1.0, 1.0, 1.0, 1.0, 1.0, 1.0, 1.0, 1.0, 1.0, 1.0, 1.0, 1.0, 1.0, 1.0, 1.0, 1.0, 1.0, 1.0, 1.0, 1.0, 1.0, 1.0, 1.0, 1.0, 1.0, 1.0, 1.0, 1.0, 1.0, 1.0, 1.0, 1.0, 1.0, 1.0, 1.0, 1.0, 1.0, 1.0, 1.0, 1.0, 1.0, 1.0, 1.0, 1.0, 1.0, 1.0, 1.0, 1.0, 1.0, 1.0, 1.0, 1.0, 1.0, 1.0, 1.0, 1.0, 1.0, 1.0, 1.0, 1.0, 1.0, 1.0, 1.0, 1.0, 1.0, 1.0, 1.0, 1.0, 1.0, 1.0, 1.0, 1.0, 1.0, 1.0, 1.0, 1.0, 1.0, 1.0, 1.0, 1.0, 1.0, 1.0, 1.0, 1.0, 1.0, 1.0, 1.0, 1.0, 1.0, 1.0, 1.0, 1.0, 1.0, 1.0, 1.0, 1.0, 1.0, 1.0, 1.0, 1.0, 1.0, 1.0, 1.0, 1.0, 1.0, 1.0, 1.0, 1.0, 1.0, 1.0, 1.0, 1.0, 1.0, 1.0, 1.0, 1.0, 1.0, 1.0, 1.0, 1.0, 1.0, 1.0, 1.0, 1.0, 1.0, 1.0, 1.0, 1.0, 1.0, 1.0, 1.0, 1.0, 1.0, 1.0, 1.0, 1.0, 1.0, 1.0, 1.0, 1.0, 1.0, 1.0, 1.0, 1.0, 1.0, 1.0, 1.0, 1.0, 1.0, 1.0, 1.0, 1.0, 1.0, 1.0, 1.0, 1.0, 1.0, 1.0, 1.0, 1.0, 1.0, 1.0, 1.0, 1.0, 1.0, 1.0, 1.0, 1.0, 1.0, 1.0, 1.0, 1.0, 1.0, 1.0, 1.0, 1.0, 1.0, 1.0, 1.0, 1.0, 1.0, 1.0, 1.0, 1.0, 1.0, 1.0, 1.0, 1.0, 1.0, 1.0, 1.0, 1.0, 1.0, 1.0, 1.0, 1.0, 1.0, 1.0, 1.0, 1.0, 1.0, 1.0, 1.0, 1.0, 1.0, 1.0, 1.0, 1.0, 1.0, 1.0, 1.0, 1.0, 1.0, 1.0, 1.0, 1.0, 1.0, 1.0, 1.0, 1.0, 1.0, 1.0, 1.0, 1.0, 1.0, 1.0, 1.0, 1.0, 1.0, 1.0, 1.0, 1.0, 1.0, 1.0, 1.0, 1.0, 1.0, 1.0, 1.0, 1.0, 1.0, 1.0, 1.0, 1.0, 1.0, 1.0, 1.0, 1.0, 1.0, 1.0, 1.0, 1.0, 1.0, 1.0, 1.0, 1.0, 1.0, 1.0, 1.0, 1.0, 1.0, 1.0, 1.0, 1.0, 1.0, 1.0, 1.0, 1.0, 1.0, 1.0, 1.0, 1.0, 1.0, 1.0, 1.0, 1.0, 1.0, 1.0, 1.0, 1.0, 1.0, 1.0, 1.0, 1.0, 1.0, 1.0, 1.0, 1.0, 1.0, 1.0, 1.0, 1.0, 1.0, 1.0, 1.0, 1.0, 1.0, 1.0, 1.0, 1.0, 1.0, 1.0, 1.0, 1.0, 1.0, 1.0, 1.0, 1.0, 1.0, 1.0, 1.0, 1.0, 1.0, 1.0, 1.0, 1.0, 1.0, 1.0, 1.0, 1.0, 1.0, 1.0, 1.0, 1.0, 1.0, 1.0, 1.0, 1.0, 1.0, 1.0, 1.0, 1.0, 1.0, 1.0, 1.0, 1.0, 1.0, 1.0, 1.0, 1.0, 1.0, 1.0, 1.0, 1.0, 1.0, 1.0, 1.0, 1.0, 1.0, 1.0, 1.0, 1.0, 1.0, 1.0, 1.0, 1.0, 1.0, 1.0, 1.0, 1.0, 1.0, 1.0, 1.0, 1.0, 1.0, 1.0, 1.0, 1.0, 1.0, 1.0, 1.0, 1.0, 1.0, 1.0, 1.0, 1.0, 1.0, 1.0, 1.0, 1.0, 1.0, 1.0, 1.0, 1.0, 1.0, 1.0, 1.0, 1.0, 1.0, 1.0, 1.0, 1.0, 1.0, 1.0, 1.0, 1.0, 1.0, 1.0, 1.0, 1.0, 1.0, 1.0, 1.0, 1.0, 1.0, 1.0, 1.0, 1.0, 1.0, 1.0, 1.0, 1.0, 1.0, 1.0, 1.0, 1.0, 1.0, 1.0, 1.0, 1.0, 1.0, 1.0, 1.0, 1.0, 1.0, 1.0, 1.0, 1.0, 1.0, 1.0, 1.0, 1.0, 1.0, 1.0, 1.0, 1.0, 1.0, 1.0, 1.0, 1.0, 1.0, 1.0, 1.0, 1.0, 1.0, 1.0, 1.0, 1.0, 1.0, 1.0, 1.0, 1.0, 1.0, 1.0, 1.0, 1.0, 1.0, 1.0, 1.0, 1.0, 1.0, 1.0, 1.0, 1.0, 1.0, 1.0, 1.0, 1.0, 1.0, 1.0, 1.0, 1.0, 1.0, 1.0, 1.0, 1.0, 1.0, 1.0, 1.0, 1.0, 1.0, 1.0, 1.0, 1.0, 1.0, 1.0, 1.0, 1.0, 1.0, 1.0, 1.0, 1.0, 1.0, 1.0, 1.0, 1.0, 1.0, 1.0, 1.0, 1.0, 1.0, 1.0, 1.0, 1.0, 1.0, 1.0, 1.0, 1.0, 1.0, 1.0, 1.0, 1.0, 1.0, 1.0, 1.0, 1.0, 1.0, 1.0, 1.0, 1.0, 1.0, 1.0, 1.0, 1.0, 1.0, 1.0, 1.0, 1.0, 1.0, 1.0, 1.0, 1.0, 1.0, 1.0, 1.0, 1.0, 1.0, 1.0, 1.0, 1.0, 1.0, 1.0, 1.0, 1.0, 1.0, 1.0, 1.0, 1.0, 1.0, 1.0, 1.0, 1.0, 1.0, 1.0, 1.0, 1.0, 1.0, 1.0, 1.0, 1.0, 1.0, 1.0, 1.0, 1.0, 1.0, 1.0, 1.0, 1.0, 1.0, 1.0, 1.0, 1.0, 1.0, 1.0, 1.0, 1.0, 1.0, 1.0, 1.0, 1.0, 1.0, 1.0, 1.0, 1.0, 1.0, 1.0, 1.0, 1.0, 1.0, 1.0, 1.0, 1.0, 1.0, 1.0, 1.0, 1.0, 1.0, 1.0, 1.0, 1.0, 1.0, 1.0, 1.0, 1.0, 1.0, 1.0, 1.0, 1.0, 1.0, 1.0, 1.0, 1.0, 1.0, 1.0, 1.0, 1.0, 1.0, 1.0, 1.0, 1.0, 1.0, 1.0, 1.0, 1.0, 1.0, 1.0, 1.0, 1.0, 1.0, 1.0, 1.0, 1.0, 1.0, 1.0, 1.0, 1.0, 1.0, 1.0, 1.0, 1.0, 1.0, 1.0, 1.0, 1.0, 1.0, 1.0, 1.0, 1.0, 1.0, 1.0, 1.0, 1.0, 1.0, 1.0, 1.0, 1.0, 1.0, 1.0, 1.0, 1.0, 1.0, 1.0, 1.0, 1.0, 1.0, 1.0, 1.0, 1.0, 1.0, 1.0, 1.0, 1.0, 1.0, 1.0, 1.0, 1.0, 1.0, 1.0, 1.0, 1.0, 1.0, 1.0, 1.0, 1.0, 1.0, 1.0, 1.0, 1.0, 1.0, 1.0, 1.0, 1.0, 1.0, 1.0, 1.0, 1.0, 1.0, 1.0, 1.0, 1.0, 1.0, 1.0, 1.0, 1.0, 1.0, 1.0, 1.0, 1.0, 1.0, 1.0, 1.0, 1.0, 1.0, 1.0, 1.0, 1.0, 1.0, 1.0, 1.0, 1.0, 1.0, 1.0, 1.0, 1.0, 1.0, 1.0, 1.0, 1.0, 1.0, 1.0, 1.0, 1.0, 1.0, 1.0, 1.0, 1.0, 1.0, 1.0, 1.0, 1.0, 1.0, 1.0, 1.0, 1.0, 1.0, 1.0, 1.0, 1.0, 1.0, 1.0, 1.0, 1.0, 1.0, 1.0, 1.0, 1.0, 1.0, 1.0, 1.0, 1.0, 1.0, 1.0, 1.0, 1.0, 1.0, 1.0, 1.0, 1.0, 1.0, 1.0, 1.0, 1.0, 1.0, 1.0, 1.0, 1.0, 1.0, 1.0, 1.0, 1.0, 1.0, 1.0, 1.0, 1.0, 1.0, 1.0, 1.0, 1.0, 1.0, 1.0, 1.0, 1.0, 1.0, 1.0, 1.0, 1.0, 1.0, 1.0, 1.0, 1.0, 1.0, 1.0, 1.0, 1.0, 1.0, 1.0, 1.0, 1.0, 1.0, 1.0, 1.0, 1.0, 1.0, 1.0, 1.0, 1.0, 1.0, 1.0, 1.0, 1.0, 1.0, 1.0, 1.0, 1.0, 1.0, 1.0, 1.0, 1.0, 1.0, 1.0, 1.0, 1.0, 1.0, 1.0, 1.0, 1.0, 1.0, 1.0, 1.0, 1.0, 1.0, 1.0, 1.0, 1.0, 1.0, 1.0, 1.0, 1.0, 1.0, 1.0, 1.0, 1.0, 1.0, 1.0, 1.0, 1.0, 1.0, 1.0, 1.0, 1.0, 1.0, 1.0, 1.0, 1.0, 1.0, 1.0, 1.0, 1.0, 1.0, 1.0, 1.0, 1.0, 1.0, 1.0, 1.0, 1.0, 1.0, 1.0, 1.0, 1.0, 1.0, 1.0, 1.0, 1.0, 1.0, 1.0, 1.0, 1.0, 1.0, 1.0, 1.0, 1.0, 1.0, 1.0, 1.0, 1.0, 1.0, 1.0, 1.0, 1.0, 1.0, 1.0, 1.0, 1.0, 1.0, 1.0, 1.0, 1.0, 1.0, 1.0, 1.0, 1.0, 1.0, 1.0, 1.0, 1.0, 1.0, 1.0, 1.0, 1.0, 1.0, 1.0, 1.0, 1.0, 1.0, 1.0, 1.0, 1.0, 1.0, 1.0, 1.0, 1.0, 1.0, 1.0, 1.0, 1.0, 1.0, 1.0, 1.0, 1.0, 1.0, 1.0, 1.0, 1.0, 1.0, 1.0, 1.0, 1.0, 1.0, 1.0, 1.0, 1.0, 1.0, 1.0, 1.0, 1.0, 1.0, 1.0, 1.0, 1.0, 1.0, 1.0, 1.0, 1.0, 1.0, 1.0, 1.0, 1.0, 1.0, 1.0, 1.0, 1.0, 1.0, 1.0, 1.0, 1.0, 1.0, 1.0, 1.0, 1.0, 1.0, 1.0, 1.0, 1.0, 1.0, 1.0, 1.0, 1.0, 1.0, 1.0, 1.0, 1.0, 1.0, 1.0, 1.0, 1.0, 1.0, 1.0, 1.0, 1.0, 1.0, 1.0, 1.0, 1.0, 1.0, 1.0, 1.0, 1.0, 1.0, 1.0, 1.0, 1.0, 1.0, 1.0, 1.0, 1.0, 1.0, 1.0, 1.0, 1.0, 1.0, 1.0, 1.0, 1.0, 1.0, 1.0, 1.0, 1.0, 1.0, 1.0, 1.0, 1.0, 1.0, 1.0, 1.0, 1.0, 1.0, 1.0, 1.0, 1.0, 1.0, 1.0, 1.0, 1.0, 1.0, 1.0, 1.0, 1.0, 1.0, 1.0, 1.0, 1.0, 1.0, 1.0, 1.0, 1.0, 1.0, 1.0, 1.0, 1.0, 1.0, 1.0, 1.0, 1.0, 1.0, 1.0, 1.0, 1.0, 1.0, 1.0, 1.0, 1.0, 1.0, 1.0, 1.0, 1.0, 1.0, 1.0, 1.0, 1.0, 1.0, 1.0, 1.0, 1.0, 1.0, 1.0, 1.0, 1.0, 1.0, 1.0, 1.0, 1.0, 1.0, 1.0, 1.0, 1.0, 1.0, 1.0, 1.0, 1.0, 1.0, 1.0, 1.0, 1.0, 1.0, 1.0, 1.0, 1.0, 1.0, 1.0, 1.0, 1.0, 1.0, 1.0, 1.0, 1.0, 1.0, 1.0, 1.0, 1.0, 1.0, 1.0, 1.0, 1.0, 1.0, 1.0, 1.0, 1.0, 1.0, 1.0, 1.0, 1.0, 1.0, 1.0, 1.0, 1.0, 1.0, 1.0, 1.0, 1.0, 1.0, 1.0, 1.0, 1.0, 1.0, 1.0, 1.0, 1.0, 1.0, 1.0, 1.0, 1.0, 1.0, 1.0, 1.0, 1.0, 1.0, 1.0, 1.0, 1.0, 1.0, 1.0, 1.0, 1.0, 1.0, 1.0, 1.0, 1.0, 1.0, 1.0, 1.0, 1.0, 1.0, 1.0, 1.0, 1.0, 1.0, 1.0])
me_cube_002.materials.append(mat_termenal)
me_cube_002.update()

# ---- objects
ob_cube = bpy.data.objects.new('Cube', me_cube_002)

# ---- transforms, parenting, visibility, modifiers, constraints
ob_cube.location = (0.0, 0.0, 0.0)
_m = ob_cube.modifiers.new('Mirror', 'MIRROR')

# ---- collection membership
col_collection.objects.link(ob_cube)

# ---- scene / render settings (as saved in the file)
scene.frame_start = 1; scene.frame_end = 250; scene.frame_set(1)
scene.render.engine = 'BLENDER_EEVEE_NEXT'
scene.cycles.sampling_pattern = 'TABULATED_SOBOL'
scene.view_settings.view_transform = 'Filmic'
bpy.context.view_layer.update()

# ---- added for rendering (the .blend has no active camera and no usable light): camera, sun
cam_auto = bpy.data.cameras.new('AutoCamera')
cam_auto.lens = 50.0
cam_auto.sensor_width = 36.0
cam_auto.clip_end = 6423.8
ob_auto_camera = bpy.data.objects.new('AutoCamera', cam_auto)
scene.collection.objects.link(ob_auto_camera)
ob_auto_camera.location = (366.03, -439.236, 311.585)
ob_auto_camera.rotation_euler = (1.09748, -7.21219e-08, 0.694738)
scene.camera = ob_auto_camera
light_auto_sun = bpy.data.lights.new('AutoSun', 'SUN')
light_auto_sun.energy = 3.0
light_auto_sun.angle = 0.0523599
ob_auto_sun = bpy.data.objects.new('AutoSun', light_auto_sun)
scene.collection.objects.link(ob_auto_sun)
ob_auto_sun.rotation_euler = (0.872665, 0.174533, 0.523599)
bpy.context.view_layer.update()

